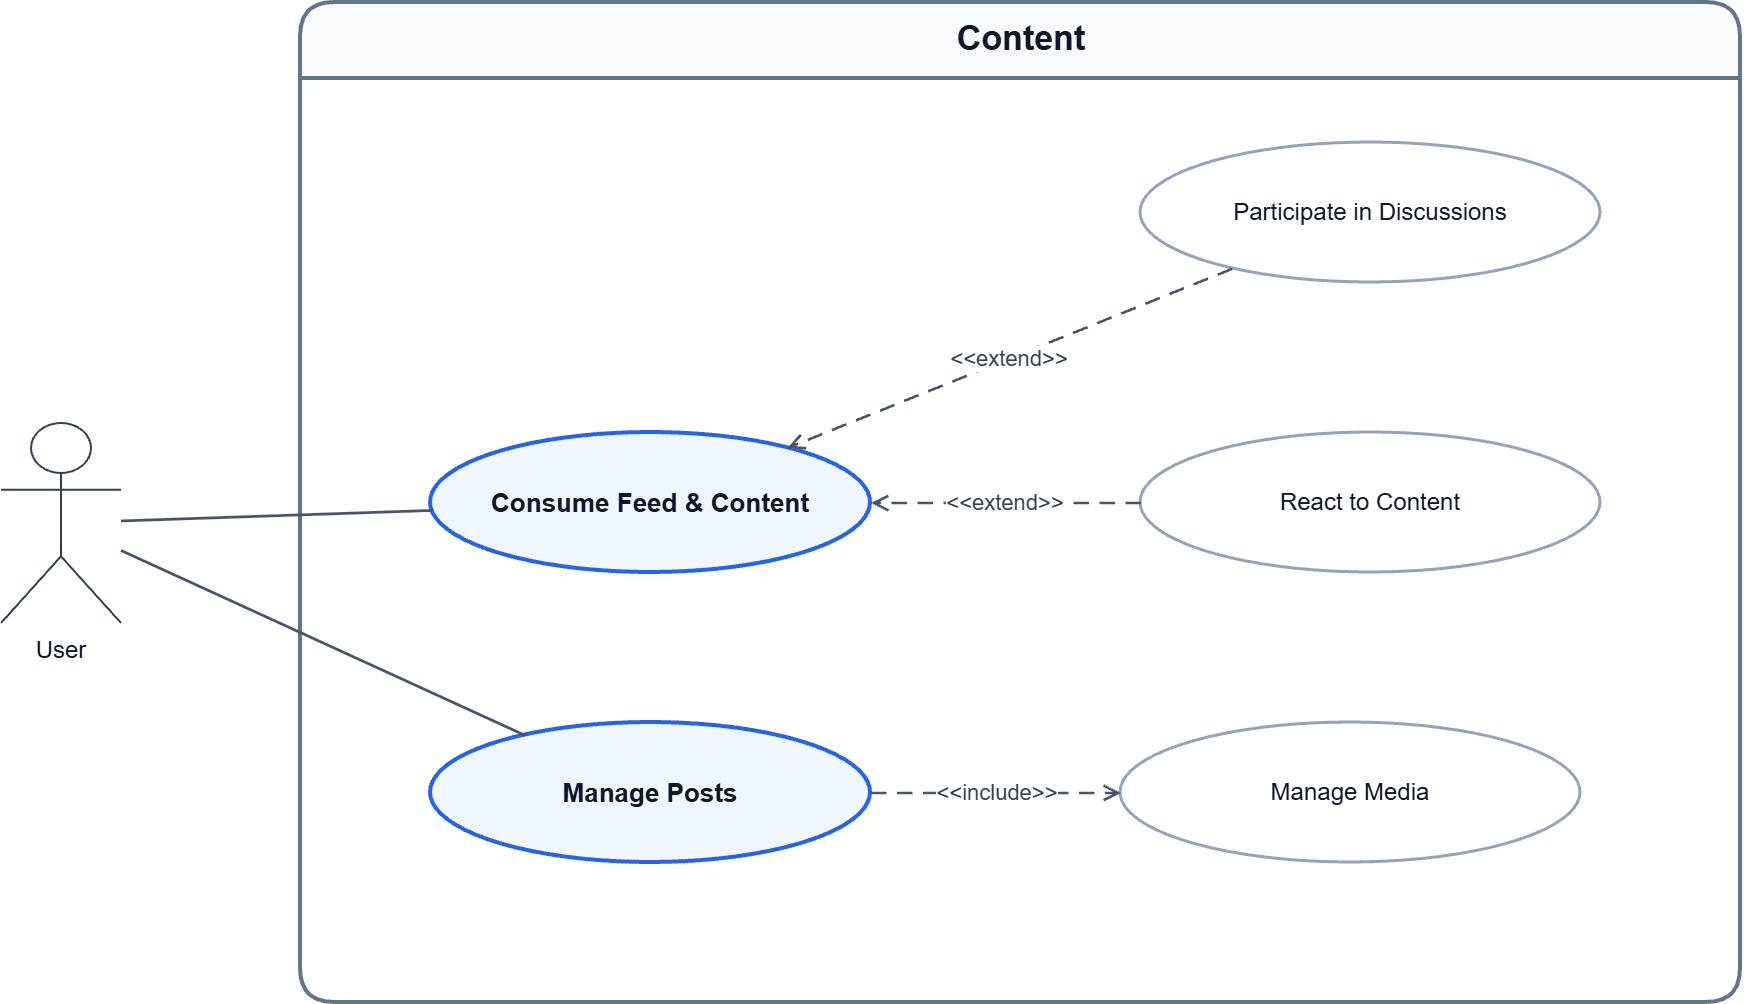

The diagram above was exported from draw.io. Its source (the exported page's mxGraphModel, read from the mxfile embedded in the PNG):
<mxGraphModel dx="1645" dy="777" grid="1" gridSize="10" guides="1" tooltips="1" connect="1" arrows="1" fold="1" page="1" pageScale="1" pageWidth="1169" pageHeight="827" math="0" shadow="0">
  <root>
    <mxCell id="0" />
    <mxCell id="1" parent="0" />
    <mxCell id="boundary" parent="1" style="swimlane;html=1;rounded=1;startSize=38;horizontal=1;strokeWidth=2;strokeColor=#64748B;fillColor=#F8FAFC;swimlaneFillColor=#FFFFFF;fontSize=17;fontStyle=1;fontColor=#0F172A;" value="Content" vertex="1">
      <mxGeometry height="500" width="720" x="190" y="70" as="geometry" />
    </mxCell>
    <mxCell id="u3" parent="boundary" style="ellipse;whiteSpace=wrap;html=1;strokeWidth=1.5;strokeColor=#94A3B8;fillColor=#FFFFFF;fontColor=#0F172A;fontSize=12;" value="React to Content" vertex="1">
      <mxGeometry height="70" width="230" x="420" y="215" as="geometry" />
    </mxCell>
    <mxCell id="u2" parent="boundary" style="ellipse;whiteSpace=wrap;html=1;strokeWidth=1.5;strokeColor=#94A3B8;fillColor=#FFFFFF;fontColor=#0F172A;fontSize=12;" value="Participate in Discussions" vertex="1">
      <mxGeometry height="70" width="230" x="420" y="70" as="geometry" />
    </mxCell>
    <mxCell id="u1" parent="boundary" style="ellipse;whiteSpace=wrap;html=1;strokeWidth=2;strokeColor=#2563EB;fillColor=#EFF6FF;fontColor=#0F172A;fontStyle=1;fontSize=13;" value="Manage Posts" vertex="1">
      <mxGeometry height="70" width="220" x="65" y="360" as="geometry" />
    </mxCell>
    <mxCell id="u0" parent="boundary" style="ellipse;whiteSpace=wrap;html=1;strokeWidth=2;strokeColor=#2563EB;fillColor=#EFF6FF;fontColor=#0F172A;fontStyle=1;fontSize=13;" value="Consume Feed &amp; Content" vertex="1">
      <mxGeometry height="70" width="220" x="65" y="215" as="geometry" />
    </mxCell>
    <mxCell id="e7" edge="1" parent="boundary" source="u3" style="endArrow=open;endFill=0;html=1;rounded=0;dashed=1;dashPattern=6 4;strokeWidth=1.3;strokeColor=#475569;fontSize=11;fontColor=#334155;" target="u0" value="&amp;lt;&amp;lt;extend&amp;gt;&amp;gt;">
      <mxGeometry relative="1" as="geometry" />
    </mxCell>
    <mxCell id="e8" edge="1" parent="boundary" source="u2" style="endArrow=open;endFill=0;html=1;rounded=0;dashed=1;dashPattern=6 4;strokeWidth=1.3;strokeColor=#475569;fontSize=11;fontColor=#334155;" target="u0" value="&amp;lt;&amp;lt;extend&amp;gt;&amp;gt;">
      <mxGeometry relative="1" as="geometry" />
    </mxCell>
    <mxCell id="u4" parent="boundary" style="ellipse;whiteSpace=wrap;html=1;strokeWidth=1.5;strokeColor=#94A3B8;fillColor=#FFFFFF;fontColor=#0F172A;fontSize=12;" value="Manage Media" vertex="1">
      <mxGeometry height="70" width="230" x="410" y="360" as="geometry" />
    </mxCell>
    <mxCell id="e6" edge="1" parent="boundary" source="u1" style="endArrow=open;endFill=0;html=1;rounded=0;dashed=1;dashPattern=6 4;strokeWidth=1.3;strokeColor=#475569;fontSize=11;fontColor=#334155;" target="u4" value="&amp;lt;&amp;lt;include&amp;gt;&amp;gt;">
      <mxGeometry relative="1" as="geometry" />
    </mxCell>
    <mxCell id="a0" parent="1" style="shape=umlActor;verticalLabelPosition=bottom;verticalAlign=top;html=1;outlineConnect=0;fontSize=12;fontColor=#0F172A;strokeColor=#334155;" value="User" vertex="1">
      <mxGeometry height="100" width="60" x="40" y="280" as="geometry" />
    </mxCell>
    <mxCell id="e0" edge="1" parent="1" source="a0" style="endArrow=none;html=1;rounded=0;strokeWidth=1.4;strokeColor=#475569;" target="u0" value="">
      <mxGeometry relative="1" as="geometry" />
    </mxCell>
    <mxCell id="e1" edge="1" parent="1" source="a0" style="endArrow=none;html=1;rounded=0;strokeWidth=1.4;strokeColor=#475569;" target="u1" value="">
      <mxGeometry relative="1" as="geometry" />
    </mxCell>
  </root>
</mxGraphModel>